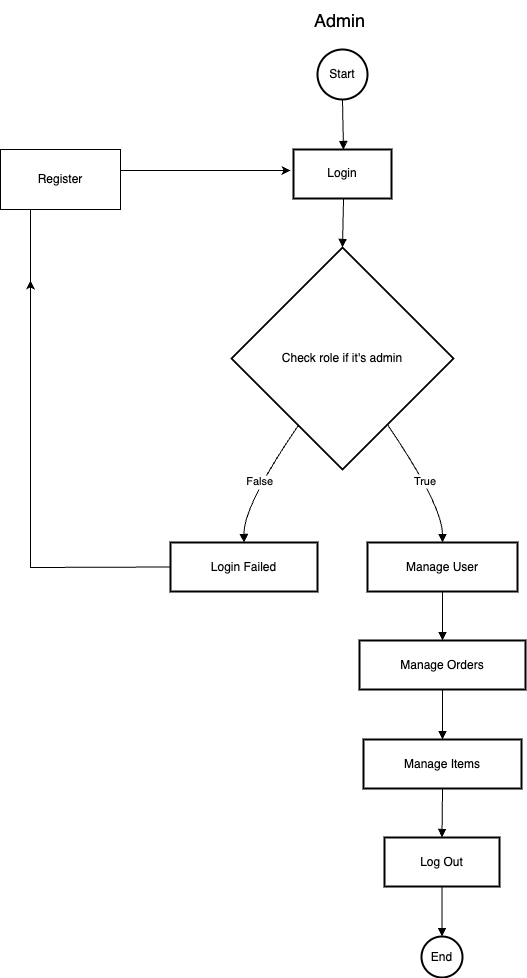

The diagram above was exported from draw.io. Its source (the exported page's mxGraphModel, read from the mxfile embedded in the PNG):
<mxGraphModel dx="2295" dy="931" grid="1" gridSize="10" guides="1" tooltips="1" connect="1" arrows="1" fold="1" page="1" pageScale="1" pageWidth="827" pageHeight="1169" math="0" shadow="0">
  <root>
    <mxCell id="0" />
    <mxCell id="1" parent="0" />
    <mxCell id="7iQ4YaTpNwB6Nnd7PEjN-129" value="Start" style="ellipse;aspect=fixed;strokeWidth=2;whiteSpace=wrap;" vertex="1" parent="1">
      <mxGeometry x="227" y="559" width="50" height="50" as="geometry" />
    </mxCell>
    <mxCell id="7iQ4YaTpNwB6Nnd7PEjN-130" value="Login" style="whiteSpace=wrap;strokeWidth=2;" vertex="1" parent="1">
      <mxGeometry x="203" y="659" width="98" height="49" as="geometry" />
    </mxCell>
    <mxCell id="7iQ4YaTpNwB6Nnd7PEjN-131" value="Check role if it's admin" style="rhombus;strokeWidth=2;whiteSpace=wrap;" vertex="1" parent="1">
      <mxGeometry x="141" y="757" width="222" height="222" as="geometry" />
    </mxCell>
    <mxCell id="7iQ4YaTpNwB6Nnd7PEjN-132" value="Login Failed" style="whiteSpace=wrap;strokeWidth=2;" vertex="1" parent="1">
      <mxGeometry x="80" y="1052" width="147" height="49" as="geometry" />
    </mxCell>
    <mxCell id="7iQ4YaTpNwB6Nnd7PEjN-133" value="Manage User" style="whiteSpace=wrap;strokeWidth=2;" vertex="1" parent="1">
      <mxGeometry x="277" y="1052" width="150" height="49" as="geometry" />
    </mxCell>
    <mxCell id="7iQ4YaTpNwB6Nnd7PEjN-134" value="Manage Orders" style="whiteSpace=wrap;strokeWidth=2;" vertex="1" parent="1">
      <mxGeometry x="269" y="1150" width="166" height="49" as="geometry" />
    </mxCell>
    <mxCell id="7iQ4YaTpNwB6Nnd7PEjN-135" value="Manage Items" style="whiteSpace=wrap;strokeWidth=2;" vertex="1" parent="1">
      <mxGeometry x="273" y="1249" width="158" height="49" as="geometry" />
    </mxCell>
    <mxCell id="7iQ4YaTpNwB6Nnd7PEjN-136" value="Log Out" style="whiteSpace=wrap;strokeWidth=2;" vertex="1" parent="1">
      <mxGeometry x="294" y="1347" width="115" height="49" as="geometry" />
    </mxCell>
    <mxCell id="7iQ4YaTpNwB6Nnd7PEjN-137" value="End" style="ellipse;aspect=fixed;strokeWidth=2;whiteSpace=wrap;" vertex="1" parent="1">
      <mxGeometry x="331" y="1446" width="41" height="41" as="geometry" />
    </mxCell>
    <mxCell id="7iQ4YaTpNwB6Nnd7PEjN-139" value="" style="curved=1;startArrow=none;endArrow=block;exitX=0.51;exitY=0.99;entryX=0.51;entryY=-0.01;rounded=0;" edge="1" parent="1" source="7iQ4YaTpNwB6Nnd7PEjN-129" target="7iQ4YaTpNwB6Nnd7PEjN-130">
      <mxGeometry relative="1" as="geometry">
        <Array as="points" />
      </mxGeometry>
    </mxCell>
    <mxCell id="7iQ4YaTpNwB6Nnd7PEjN-140" value="" style="curved=1;startArrow=none;endArrow=block;exitX=0.51;exitY=0.98;entryX=0.5;entryY=0;rounded=0;" edge="1" parent="1" source="7iQ4YaTpNwB6Nnd7PEjN-130" target="7iQ4YaTpNwB6Nnd7PEjN-131">
      <mxGeometry relative="1" as="geometry">
        <Array as="points" />
      </mxGeometry>
    </mxCell>
    <mxCell id="7iQ4YaTpNwB6Nnd7PEjN-141" value="False" style="curved=1;startArrow=none;endArrow=block;exitX=0.17;exitY=1;entryX=0.5;entryY=-0.01;rounded=0;" edge="1" parent="1" source="7iQ4YaTpNwB6Nnd7PEjN-131" target="7iQ4YaTpNwB6Nnd7PEjN-132">
      <mxGeometry relative="1" as="geometry">
        <Array as="points">
          <mxPoint x="153" y="1015" />
        </Array>
      </mxGeometry>
    </mxCell>
    <mxCell id="7iQ4YaTpNwB6Nnd7PEjN-142" value="True" style="curved=1;startArrow=none;endArrow=block;exitX=0.84;exitY=1;entryX=0.5;entryY=-0.01;rounded=0;" edge="1" parent="1" source="7iQ4YaTpNwB6Nnd7PEjN-131" target="7iQ4YaTpNwB6Nnd7PEjN-133">
      <mxGeometry relative="1" as="geometry">
        <Array as="points">
          <mxPoint x="352" y="1015" />
        </Array>
      </mxGeometry>
    </mxCell>
    <mxCell id="7iQ4YaTpNwB6Nnd7PEjN-143" value="" style="curved=1;startArrow=none;endArrow=block;exitX=0.5;exitY=0.98;entryX=0.5;entryY=0;rounded=0;" edge="1" parent="1" source="7iQ4YaTpNwB6Nnd7PEjN-133" target="7iQ4YaTpNwB6Nnd7PEjN-134">
      <mxGeometry relative="1" as="geometry">
        <Array as="points" />
      </mxGeometry>
    </mxCell>
    <mxCell id="7iQ4YaTpNwB6Nnd7PEjN-144" value="" style="curved=1;startArrow=none;endArrow=block;exitX=0.5;exitY=0.99;entryX=0.5;entryY=-0.01;rounded=0;" edge="1" parent="1" source="7iQ4YaTpNwB6Nnd7PEjN-134" target="7iQ4YaTpNwB6Nnd7PEjN-135">
      <mxGeometry relative="1" as="geometry">
        <Array as="points" />
      </mxGeometry>
    </mxCell>
    <mxCell id="7iQ4YaTpNwB6Nnd7PEjN-145" value="" style="curved=1;startArrow=none;endArrow=block;exitX=0.5;exitY=0.98;entryX=0.5;entryY=0;rounded=0;" edge="1" parent="1" source="7iQ4YaTpNwB6Nnd7PEjN-135" target="7iQ4YaTpNwB6Nnd7PEjN-136">
      <mxGeometry relative="1" as="geometry">
        <Array as="points" />
      </mxGeometry>
    </mxCell>
    <mxCell id="7iQ4YaTpNwB6Nnd7PEjN-146" value="" style="curved=1;startArrow=none;endArrow=block;exitX=0.5;exitY=0.99;entryX=0.51;entryY=-0.01;rounded=0;" edge="1" parent="1" source="7iQ4YaTpNwB6Nnd7PEjN-136" target="7iQ4YaTpNwB6Nnd7PEjN-137">
      <mxGeometry relative="1" as="geometry">
        <Array as="points" />
      </mxGeometry>
    </mxCell>
    <mxCell id="7iQ4YaTpNwB6Nnd7PEjN-169" value="" style="endArrow=classic;html=1;rounded=0;exitX=0;exitY=0.5;exitDx=0;exitDy=0;" edge="1" parent="1" source="7iQ4YaTpNwB6Nnd7PEjN-132">
      <mxGeometry width="50" height="50" relative="1" as="geometry">
        <mxPoint x="130" y="970" as="sourcePoint" />
        <mxPoint x="200" y="680" as="targetPoint" />
        <Array as="points">
          <mxPoint x="-60" y="1077" />
          <mxPoint x="-60" y="880" />
          <mxPoint x="-60" y="680" />
        </Array>
      </mxGeometry>
    </mxCell>
    <mxCell id="7iQ4YaTpNwB6Nnd7PEjN-170" value="Register" style="rounded=0;whiteSpace=wrap;html=1;" vertex="1" parent="1">
      <mxGeometry x="-90" y="659" width="120" height="60" as="geometry" />
    </mxCell>
    <mxCell id="7iQ4YaTpNwB6Nnd7PEjN-171" value="" style="endArrow=classic;html=1;rounded=0;" edge="1" parent="1">
      <mxGeometry width="50" height="50" relative="1" as="geometry">
        <mxPoint x="-60" y="840" as="sourcePoint" />
        <mxPoint x="-60" y="790" as="targetPoint" />
      </mxGeometry>
    </mxCell>
    <mxCell id="7iQ4YaTpNwB6Nnd7PEjN-172" value="&lt;font style=&quot;font-size: 18px;&quot;&gt;Admin&lt;/font&gt;" style="text;html=1;align=center;verticalAlign=middle;resizable=0;points=[];autosize=1;strokeColor=none;fillColor=none;" vertex="1" parent="1">
      <mxGeometry x="214" y="510" width="70" height="40" as="geometry" />
    </mxCell>
  </root>
</mxGraphModel>